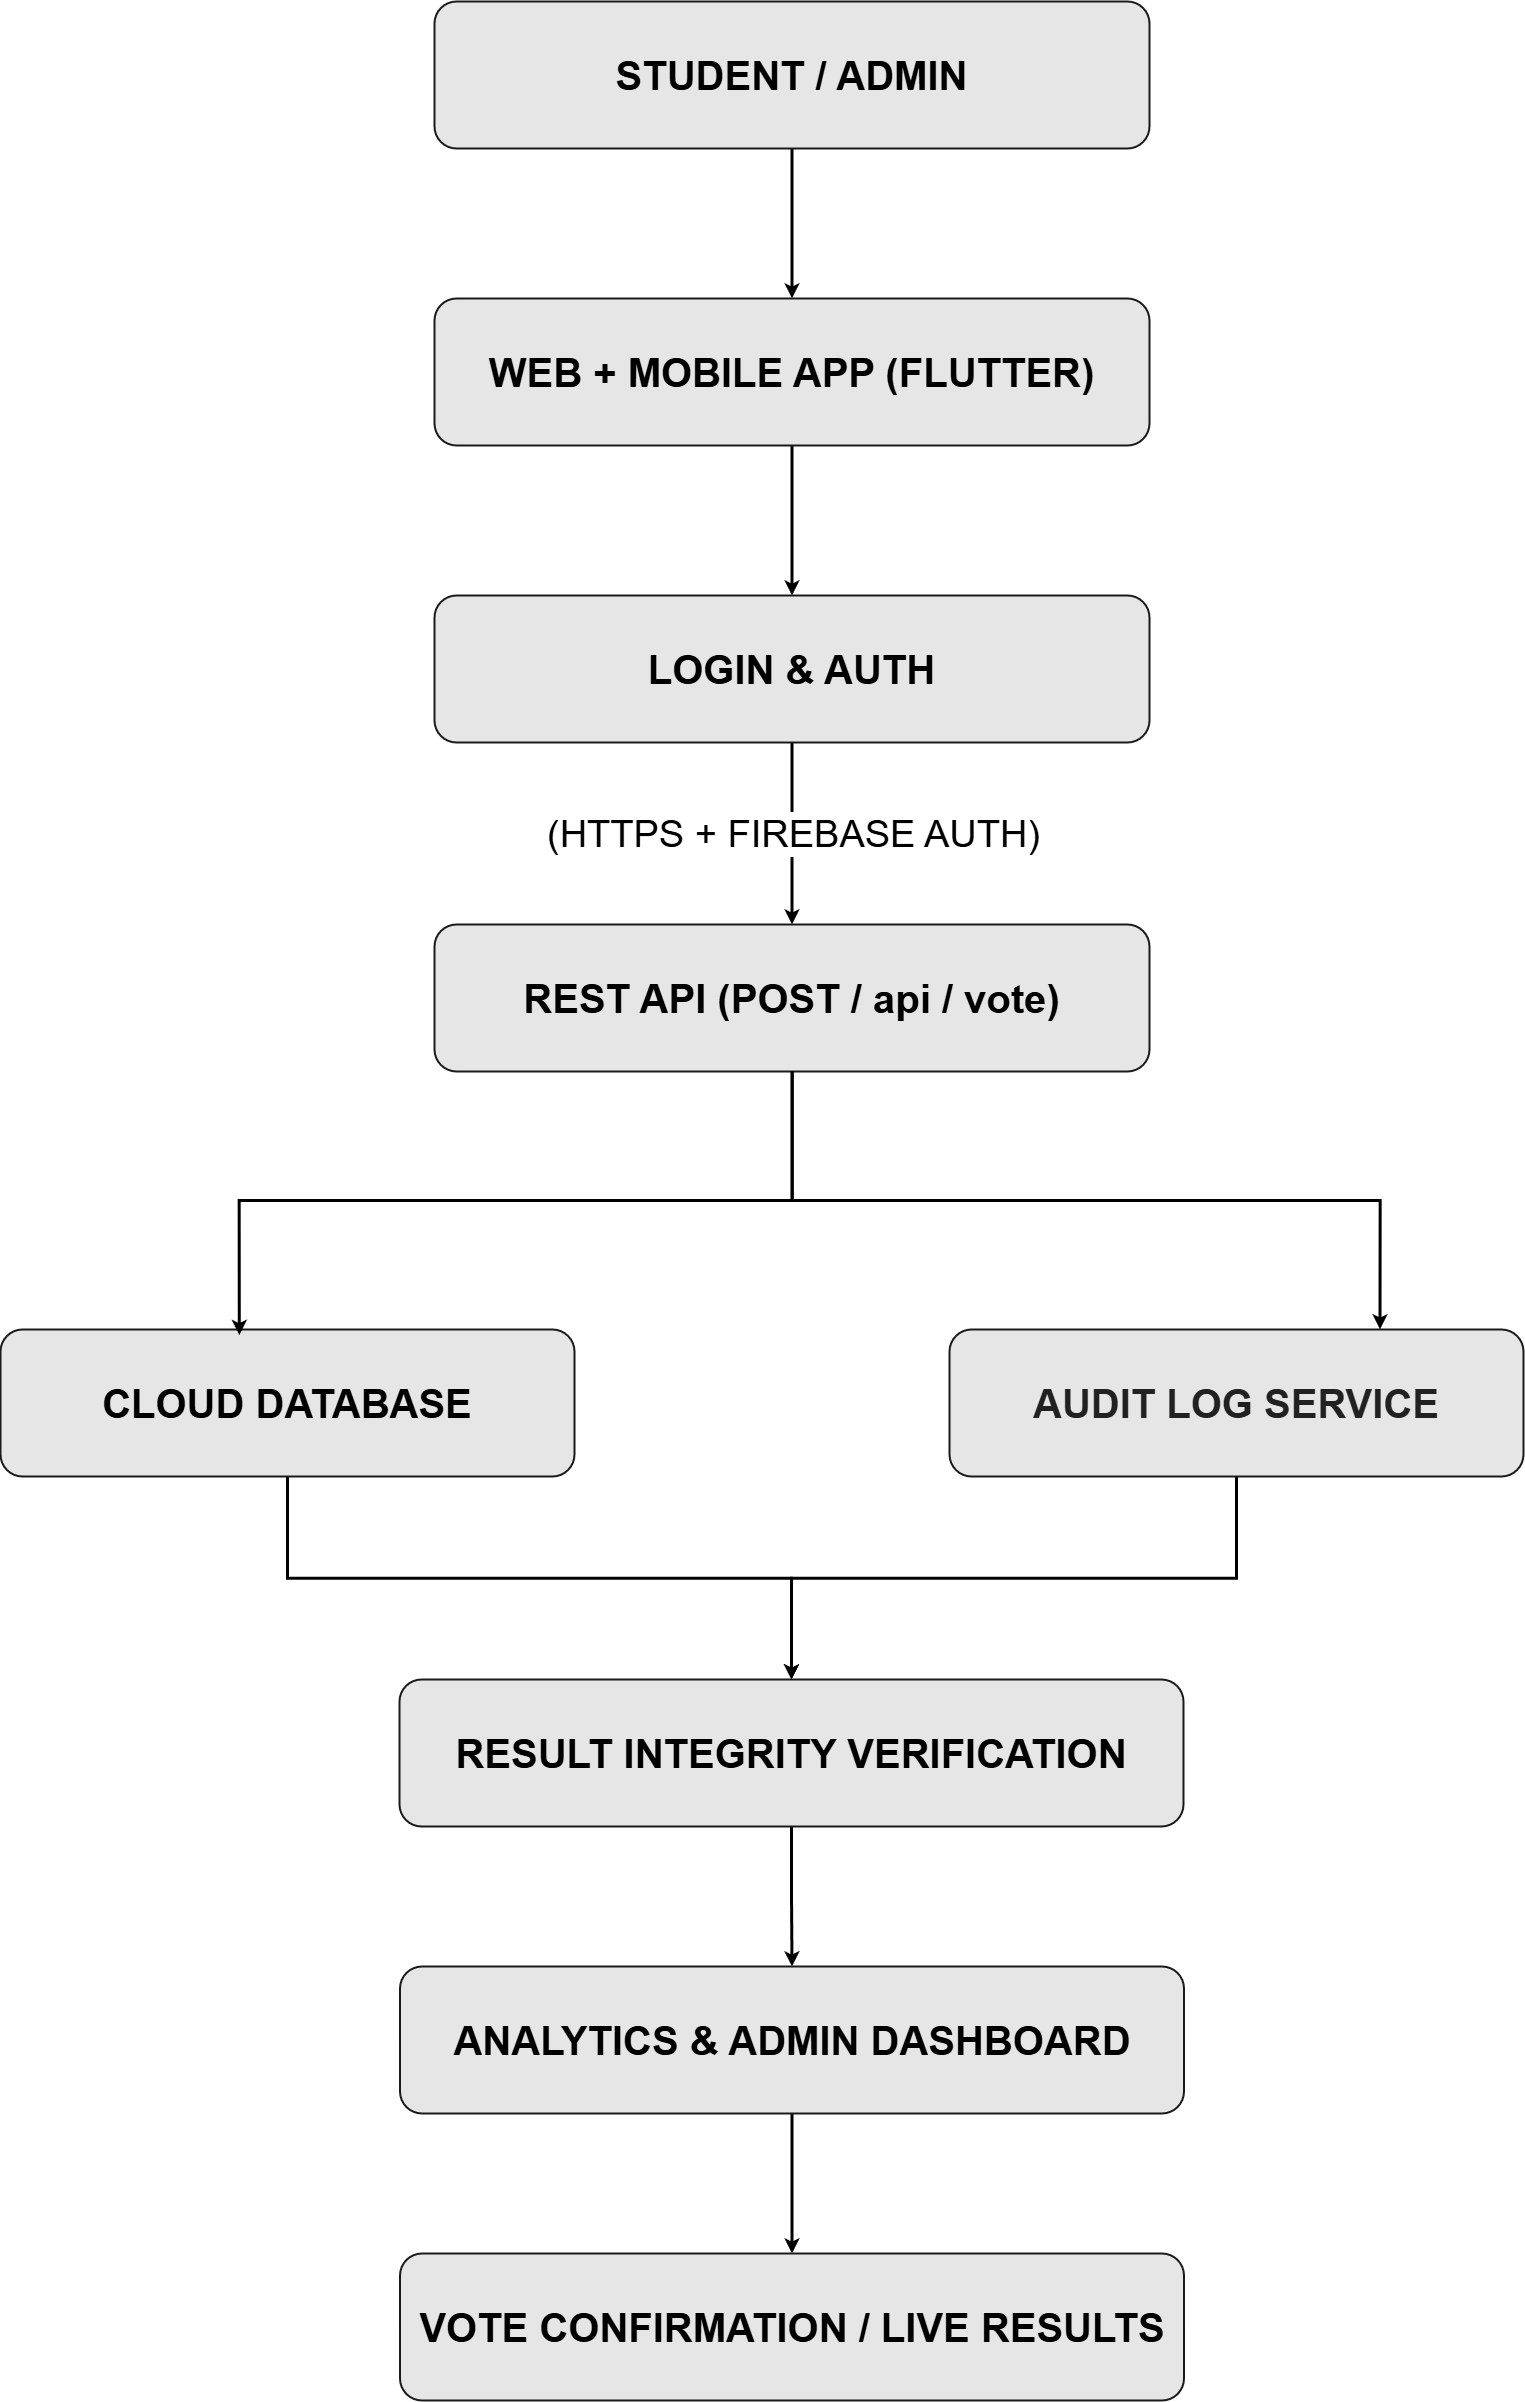

The diagram above was exported from draw.io. Its source (the exported page's mxGraphModel, read from the mxfile embedded in the PNG):
<mxGraphModel dx="3433" dy="2087" grid="0" gridSize="10" guides="1" tooltips="1" connect="1" arrows="1" fold="1" page="1" pageScale="1" pageWidth="2339" pageHeight="3300" background="light-dark(#FFFFFF,#FFFFFF)" math="0" shadow="0">
  <root>
    <mxCell id="0" />
    <mxCell id="1" parent="0" />
    <mxCell id="dmTOdQAlCA95OhyQQCig-11" edge="1" parent="1" source="dmTOdQAlCA95OhyQQCig-1" style="edgeStyle=orthogonalEdgeStyle;rounded=0;orthogonalLoop=1;jettySize=auto;html=1;exitX=0.5;exitY=1;exitDx=0;exitDy=0;entryX=0.5;entryY=0;entryDx=0;entryDy=0;strokeColor=light-dark(#000000,#000000);strokeWidth=3;" target="dmTOdQAlCA95OhyQQCig-2">
      <mxGeometry relative="1" as="geometry" />
    </mxCell>
    <mxCell id="dmTOdQAlCA95OhyQQCig-1" parent="1" style="rounded=1;whiteSpace=wrap;html=1;fillColor=light-dark(#FFFFFF,#E6E6E6);strokeColor=light-dark(#000000,#1A1A1A);strokeWidth=2;" value="&lt;span style=&quot;color: light-dark(rgb(0, 0, 0), rgb(0, 0, 0));&quot;&gt;&lt;font style=&quot;font-size: 40px;&quot;&gt;&lt;b&gt;STUDENT / ADMIN&lt;/b&gt;&lt;/font&gt;&lt;/span&gt;" vertex="1">
      <mxGeometry height="147" width="715" x="836" y="381" as="geometry" />
    </mxCell>
    <mxCell id="dmTOdQAlCA95OhyQQCig-12" edge="1" parent="1" source="dmTOdQAlCA95OhyQQCig-2" style="edgeStyle=orthogonalEdgeStyle;rounded=0;orthogonalLoop=1;jettySize=auto;html=1;exitX=0.5;exitY=1;exitDx=0;exitDy=0;entryX=0.5;entryY=0;entryDx=0;entryDy=0;strokeColor=light-dark(#000000,#000000);strokeWidth=3;" target="dmTOdQAlCA95OhyQQCig-3">
      <mxGeometry relative="1" as="geometry" />
    </mxCell>
    <mxCell id="dmTOdQAlCA95OhyQQCig-2" parent="1" style="rounded=1;whiteSpace=wrap;html=1;fillColor=light-dark(#FFFFFF,#E6E6E6);strokeColor=light-dark(#000000,#1A1A1A);strokeWidth=2;" value="&lt;span style=&quot;color: light-dark(rgb(0, 0, 0), rgb(0, 0, 0));&quot;&gt;&lt;font style=&quot;font-size: 40px;&quot;&gt;&lt;b&gt;WEB + MOBILE APP (FLUTTER)&lt;/b&gt;&lt;/font&gt;&lt;/span&gt;" vertex="1">
      <mxGeometry height="147" width="715" x="836" y="678" as="geometry" />
    </mxCell>
    <mxCell id="dmTOdQAlCA95OhyQQCig-13" edge="1" parent="1" source="dmTOdQAlCA95OhyQQCig-3" style="edgeStyle=orthogonalEdgeStyle;rounded=0;orthogonalLoop=1;jettySize=auto;html=1;exitX=0.5;exitY=1;exitDx=0;exitDy=0;entryX=0.5;entryY=0;entryDx=0;entryDy=0;strokeWidth=3;strokeColor=light-dark(#000000,#000000);" target="dmTOdQAlCA95OhyQQCig-4">
      <mxGeometry relative="1" as="geometry" />
    </mxCell>
    <mxCell id="dmTOdQAlCA95OhyQQCig-20" connectable="0" parent="dmTOdQAlCA95OhyQQCig-13" style="edgeLabel;html=1;align=center;verticalAlign=middle;resizable=0;points=[];fontColor=light-dark(#000000,#000000);labelBackgroundColor=light-dark(#FFFFFF,#FFFFFF);fontSize=38;" value="(HTTPS + FIREBASE AUTH)" vertex="1">
      <mxGeometry relative="1" x="-0.0244" as="geometry">
        <mxPoint as="offset" />
      </mxGeometry>
    </mxCell>
    <mxCell id="dmTOdQAlCA95OhyQQCig-3" parent="1" style="rounded=1;whiteSpace=wrap;html=1;fillColor=light-dark(#FFFFFF,#E6E6E6);strokeColor=light-dark(#000000,#1A1A1A);strokeWidth=2;" value="&lt;span style=&quot;color: light-dark(rgb(0, 0, 0), rgb(0, 0, 0));&quot;&gt;&lt;font style=&quot;font-size: 40px;&quot;&gt;&lt;b&gt;LOGIN &amp;amp; AUTH&lt;/b&gt;&lt;/font&gt;&lt;/span&gt;" vertex="1">
      <mxGeometry height="147" width="715" x="836" y="975" as="geometry" />
    </mxCell>
    <mxCell id="dmTOdQAlCA95OhyQQCig-15" edge="1" parent="1" source="dmTOdQAlCA95OhyQQCig-4" style="edgeStyle=orthogonalEdgeStyle;rounded=0;orthogonalLoop=1;jettySize=auto;html=1;entryX=0.75;entryY=0;entryDx=0;entryDy=0;strokeWidth=3;strokeColor=light-dark(#000000,#000000);" target="dmTOdQAlCA95OhyQQCig-6">
      <mxGeometry relative="1" as="geometry" />
    </mxCell>
    <mxCell id="dmTOdQAlCA95OhyQQCig-4" parent="1" style="rounded=1;whiteSpace=wrap;html=1;fillColor=light-dark(#FFFFFF,#E6E6E6);strokeColor=light-dark(#000000,#1A1A1A);strokeWidth=2;" value="&lt;span style=&quot;color: light-dark(rgb(0, 0, 0), rgb(0, 0, 0));&quot;&gt;&lt;font style=&quot;font-size: 40px;&quot;&gt;&lt;b&gt;REST API (POST / api / vote)&lt;/b&gt;&lt;/font&gt;&lt;/span&gt;" vertex="1">
      <mxGeometry height="147" width="715" x="836" y="1304" as="geometry" />
    </mxCell>
    <mxCell id="dmTOdQAlCA95OhyQQCig-16" edge="1" parent="1" source="dmTOdQAlCA95OhyQQCig-5" style="edgeStyle=orthogonalEdgeStyle;rounded=0;orthogonalLoop=1;jettySize=auto;html=1;entryX=0.5;entryY=0;entryDx=0;entryDy=0;strokeColor=light-dark(#000000,#000000);strokeWidth=3;" target="dmTOdQAlCA95OhyQQCig-7">
      <mxGeometry relative="1" as="geometry" />
    </mxCell>
    <mxCell id="dmTOdQAlCA95OhyQQCig-5" parent="1" style="rounded=1;whiteSpace=wrap;html=1;fillColor=light-dark(#FFFFFF,#E6E6E6);strokeColor=light-dark(#000000,#1A1A1A);strokeWidth=2;" value="&lt;span style=&quot;color: light-dark(rgb(0, 0, 0), rgb(0, 0, 0));&quot;&gt;&lt;font style=&quot;font-size: 40px;&quot;&gt;&lt;b&gt;CLOUD DATABASE&lt;/b&gt;&lt;/font&gt;&lt;/span&gt;" vertex="1">
      <mxGeometry height="147" width="574" x="402" y="1709" as="geometry" />
    </mxCell>
    <mxCell id="dmTOdQAlCA95OhyQQCig-17" edge="1" parent="1" source="dmTOdQAlCA95OhyQQCig-6" style="edgeStyle=orthogonalEdgeStyle;rounded=0;orthogonalLoop=1;jettySize=auto;html=1;exitX=0.5;exitY=1;exitDx=0;exitDy=0;entryX=0.5;entryY=0;entryDx=0;entryDy=0;strokeWidth=3;strokeColor=light-dark(#000000,#000000);" target="dmTOdQAlCA95OhyQQCig-7">
      <mxGeometry relative="1" as="geometry" />
    </mxCell>
    <mxCell id="dmTOdQAlCA95OhyQQCig-6" parent="1" style="rounded=1;whiteSpace=wrap;html=1;fillColor=light-dark(#FFFFFF,#E6E6E6);strokeColor=light-dark(#000000,#1A1A1A);strokeWidth=2;" value="&lt;font color=&quot;#ededed&quot;&gt;&lt;span style=&quot;font-size: 40px;&quot;&gt;&lt;b&gt;AUDIT LOG SERVICE&lt;/b&gt;&lt;/span&gt;&lt;/font&gt;" vertex="1">
      <mxGeometry height="147" width="574" x="1351" y="1709" as="geometry" />
    </mxCell>
    <mxCell id="dmTOdQAlCA95OhyQQCig-18" edge="1" parent="1" source="dmTOdQAlCA95OhyQQCig-7" style="edgeStyle=orthogonalEdgeStyle;rounded=0;orthogonalLoop=1;jettySize=auto;html=1;exitX=0.5;exitY=1;exitDx=0;exitDy=0;entryX=0.5;entryY=0;entryDx=0;entryDy=0;strokeColor=light-dark(#000000,#000000);strokeWidth=3;" target="dmTOdQAlCA95OhyQQCig-8">
      <mxGeometry relative="1" as="geometry" />
    </mxCell>
    <mxCell id="dmTOdQAlCA95OhyQQCig-7" parent="1" style="rounded=1;whiteSpace=wrap;html=1;fillColor=light-dark(#FFFFFF,#E6E6E6);strokeColor=light-dark(#000000,#1A1A1A);strokeWidth=2;" value="&lt;span style=&quot;color: light-dark(rgb(0, 0, 0), rgb(0, 0, 0));&quot;&gt;&lt;font style=&quot;font-size: 40px;&quot;&gt;&lt;b&gt;RESULT INTEGRITY VERIFICATION&lt;/b&gt;&lt;/font&gt;&lt;/span&gt;" vertex="1">
      <mxGeometry height="147" width="784" x="801" y="2059" as="geometry" />
    </mxCell>
    <mxCell id="dmTOdQAlCA95OhyQQCig-19" edge="1" parent="1" source="dmTOdQAlCA95OhyQQCig-8" style="edgeStyle=orthogonalEdgeStyle;rounded=0;orthogonalLoop=1;jettySize=auto;html=1;exitX=0.5;exitY=1;exitDx=0;exitDy=0;entryX=0.5;entryY=0;entryDx=0;entryDy=0;strokeColor=light-dark(#000000,#000000);strokeWidth=3;" target="dmTOdQAlCA95OhyQQCig-9">
      <mxGeometry relative="1" as="geometry" />
    </mxCell>
    <mxCell id="dmTOdQAlCA95OhyQQCig-8" parent="1" style="rounded=1;whiteSpace=wrap;html=1;fillColor=light-dark(#FFFFFF,#E6E6E6);strokeColor=light-dark(#000000,#1A1A1A);strokeWidth=2;" value="&lt;span style=&quot;color: light-dark(rgb(0, 0, 0), rgb(0, 0, 0));&quot;&gt;&lt;font style=&quot;font-size: 40px;&quot;&gt;&lt;b&gt;ANALYTICS &amp;amp; ADMIN DASHBOARD&lt;/b&gt;&lt;/font&gt;&lt;/span&gt;" vertex="1">
      <mxGeometry height="147" width="784" x="801.5" y="2346" as="geometry" />
    </mxCell>
    <mxCell id="dmTOdQAlCA95OhyQQCig-9" parent="1" style="rounded=1;whiteSpace=wrap;html=1;fillColor=light-dark(#FFFFFF,#E6E6E6);strokeColor=light-dark(#000000,#1A1A1A);strokeWidth=2;" value="&lt;span style=&quot;color: light-dark(rgb(0, 0, 0), rgb(0, 0, 0));&quot;&gt;&lt;font style=&quot;font-size: 40px;&quot;&gt;&lt;b&gt;VOTE CONFIRMATION / LIVE RESULTS&lt;/b&gt;&lt;/font&gt;&lt;/span&gt;" vertex="1">
      <mxGeometry height="147" width="784" x="801.5" y="2633" as="geometry" />
    </mxCell>
    <mxCell id="dmTOdQAlCA95OhyQQCig-14" edge="1" parent="1" source="dmTOdQAlCA95OhyQQCig-4" style="edgeStyle=orthogonalEdgeStyle;rounded=0;orthogonalLoop=1;jettySize=auto;html=1;entryX=0.416;entryY=0.038;entryDx=0;entryDy=0;entryPerimeter=0;strokeColor=light-dark(#000000,#000000);strokeWidth=3;" target="dmTOdQAlCA95OhyQQCig-5">
      <mxGeometry relative="1" as="geometry" />
    </mxCell>
  </root>
</mxGraphModel>